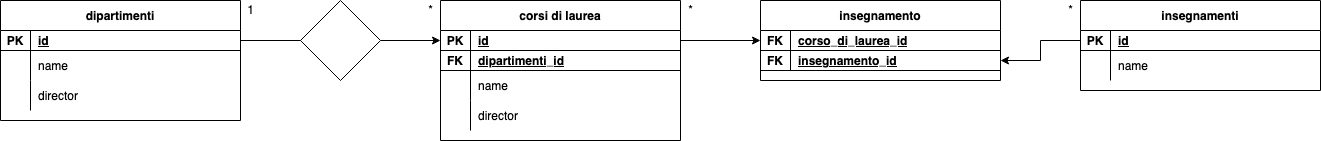

The diagram above was exported from draw.io. Its source (the exported page's mxGraphModel, read from the mxfile embedded in the PNG):
<mxGraphModel dx="1398" dy="674" grid="1" gridSize="10" guides="1" tooltips="1" connect="1" arrows="1" fold="1" page="1" pageScale="1" pageWidth="850" pageHeight="1100" math="0" shadow="0" extFonts="Permanent Marker^https://fonts.googleapis.com/css?family=Permanent+Marker">
  <root>
    <mxCell id="0" />
    <mxCell id="1" parent="0" />
    <mxCell id="UyLgI81GVn8td4IzQtl2-1" value="dipartimenti" style="shape=table;startSize=30;container=1;collapsible=1;childLayout=tableLayout;fixedRows=1;rowLines=0;fontStyle=1;align=center;resizeLast=1;" vertex="1" parent="1">
      <mxGeometry x="120" y="640" width="240" height="120" as="geometry" />
    </mxCell>
    <mxCell id="UyLgI81GVn8td4IzQtl2-2" value="" style="shape=partialRectangle;collapsible=0;dropTarget=0;pointerEvents=0;fillColor=none;points=[[0,0.5],[1,0.5]];portConstraint=eastwest;top=0;left=0;right=0;bottom=1;" vertex="1" parent="UyLgI81GVn8td4IzQtl2-1">
      <mxGeometry y="30" width="240" height="20" as="geometry" />
    </mxCell>
    <mxCell id="UyLgI81GVn8td4IzQtl2-3" value="PK" style="shape=partialRectangle;overflow=hidden;connectable=0;fillColor=none;top=0;left=0;bottom=0;right=0;fontStyle=1;" vertex="1" parent="UyLgI81GVn8td4IzQtl2-2">
      <mxGeometry width="30" height="20" as="geometry">
        <mxRectangle width="30" height="20" as="alternateBounds" />
      </mxGeometry>
    </mxCell>
    <mxCell id="UyLgI81GVn8td4IzQtl2-4" value="id" style="shape=partialRectangle;overflow=hidden;connectable=0;fillColor=none;top=0;left=0;bottom=0;right=0;align=left;spacingLeft=6;fontStyle=5;" vertex="1" parent="UyLgI81GVn8td4IzQtl2-2">
      <mxGeometry x="30" width="210" height="20" as="geometry">
        <mxRectangle width="210" height="20" as="alternateBounds" />
      </mxGeometry>
    </mxCell>
    <mxCell id="UyLgI81GVn8td4IzQtl2-5" value="" style="shape=partialRectangle;collapsible=0;dropTarget=0;pointerEvents=0;fillColor=none;points=[[0,0.5],[1,0.5]];portConstraint=eastwest;top=0;left=0;right=0;bottom=0;" vertex="1" parent="UyLgI81GVn8td4IzQtl2-1">
      <mxGeometry y="50" width="240" height="30" as="geometry" />
    </mxCell>
    <mxCell id="UyLgI81GVn8td4IzQtl2-6" value="" style="shape=partialRectangle;overflow=hidden;connectable=0;fillColor=none;top=0;left=0;bottom=0;right=0;" vertex="1" parent="UyLgI81GVn8td4IzQtl2-5">
      <mxGeometry width="30" height="30" as="geometry">
        <mxRectangle width="30" height="30" as="alternateBounds" />
      </mxGeometry>
    </mxCell>
    <mxCell id="UyLgI81GVn8td4IzQtl2-7" value="name" style="shape=partialRectangle;overflow=hidden;connectable=0;fillColor=none;top=0;left=0;bottom=0;right=0;align=left;spacingLeft=6;" vertex="1" parent="UyLgI81GVn8td4IzQtl2-5">
      <mxGeometry x="30" width="210" height="30" as="geometry">
        <mxRectangle width="210" height="30" as="alternateBounds" />
      </mxGeometry>
    </mxCell>
    <mxCell id="UyLgI81GVn8td4IzQtl2-36" value="" style="shape=partialRectangle;collapsible=0;dropTarget=0;pointerEvents=0;fillColor=none;points=[[0,0.5],[1,0.5]];portConstraint=eastwest;top=0;left=0;right=0;bottom=0;" vertex="1" parent="UyLgI81GVn8td4IzQtl2-1">
      <mxGeometry y="80" width="240" height="30" as="geometry" />
    </mxCell>
    <mxCell id="UyLgI81GVn8td4IzQtl2-37" value="" style="shape=partialRectangle;overflow=hidden;connectable=0;fillColor=none;top=0;left=0;bottom=0;right=0;" vertex="1" parent="UyLgI81GVn8td4IzQtl2-36">
      <mxGeometry width="30" height="30" as="geometry">
        <mxRectangle width="30" height="30" as="alternateBounds" />
      </mxGeometry>
    </mxCell>
    <mxCell id="UyLgI81GVn8td4IzQtl2-38" value="director" style="shape=partialRectangle;overflow=hidden;connectable=0;fillColor=none;top=0;left=0;bottom=0;right=0;align=left;spacingLeft=6;" vertex="1" parent="UyLgI81GVn8td4IzQtl2-36">
      <mxGeometry x="30" width="210" height="30" as="geometry">
        <mxRectangle width="210" height="30" as="alternateBounds" />
      </mxGeometry>
    </mxCell>
    <mxCell id="UyLgI81GVn8td4IzQtl2-8" value="corsi di laurea" style="shape=table;startSize=30;container=1;collapsible=1;childLayout=tableLayout;fixedRows=1;rowLines=0;fontStyle=1;align=center;resizeLast=1;" vertex="1" parent="1">
      <mxGeometry x="560" y="640" width="240" height="140" as="geometry" />
    </mxCell>
    <mxCell id="UyLgI81GVn8td4IzQtl2-9" value="" style="shape=partialRectangle;collapsible=0;dropTarget=0;pointerEvents=0;fillColor=none;points=[[0,0.5],[1,0.5]];portConstraint=eastwest;top=0;left=0;right=0;bottom=1;" vertex="1" parent="UyLgI81GVn8td4IzQtl2-8">
      <mxGeometry y="30" width="240" height="20" as="geometry" />
    </mxCell>
    <mxCell id="UyLgI81GVn8td4IzQtl2-10" value="PK" style="shape=partialRectangle;overflow=hidden;connectable=0;fillColor=none;top=0;left=0;bottom=0;right=0;fontStyle=1;" vertex="1" parent="UyLgI81GVn8td4IzQtl2-9">
      <mxGeometry width="30" height="20" as="geometry">
        <mxRectangle width="30" height="20" as="alternateBounds" />
      </mxGeometry>
    </mxCell>
    <mxCell id="UyLgI81GVn8td4IzQtl2-11" value="id " style="shape=partialRectangle;overflow=hidden;connectable=0;fillColor=none;top=0;left=0;bottom=0;right=0;align=left;spacingLeft=6;fontStyle=5;" vertex="1" parent="UyLgI81GVn8td4IzQtl2-9">
      <mxGeometry x="30" width="210" height="20" as="geometry">
        <mxRectangle width="210" height="20" as="alternateBounds" />
      </mxGeometry>
    </mxCell>
    <mxCell id="UyLgI81GVn8td4IzQtl2-60" value="" style="shape=partialRectangle;collapsible=0;dropTarget=0;pointerEvents=0;fillColor=none;points=[[0,0.5],[1,0.5]];portConstraint=eastwest;top=0;left=0;right=0;bottom=1;" vertex="1" parent="UyLgI81GVn8td4IzQtl2-8">
      <mxGeometry y="50" width="240" height="20" as="geometry" />
    </mxCell>
    <mxCell id="UyLgI81GVn8td4IzQtl2-61" value="FK" style="shape=partialRectangle;overflow=hidden;connectable=0;fillColor=none;top=0;left=0;bottom=0;right=0;fontStyle=1;" vertex="1" parent="UyLgI81GVn8td4IzQtl2-60">
      <mxGeometry width="30" height="20" as="geometry">
        <mxRectangle width="30" height="20" as="alternateBounds" />
      </mxGeometry>
    </mxCell>
    <mxCell id="UyLgI81GVn8td4IzQtl2-62" value="dipartimenti_id" style="shape=partialRectangle;overflow=hidden;connectable=0;fillColor=none;top=0;left=0;bottom=0;right=0;align=left;spacingLeft=6;fontStyle=5;" vertex="1" parent="UyLgI81GVn8td4IzQtl2-60">
      <mxGeometry x="30" width="210" height="20" as="geometry">
        <mxRectangle width="210" height="20" as="alternateBounds" />
      </mxGeometry>
    </mxCell>
    <mxCell id="UyLgI81GVn8td4IzQtl2-12" value="" style="shape=partialRectangle;collapsible=0;dropTarget=0;pointerEvents=0;fillColor=none;points=[[0,0.5],[1,0.5]];portConstraint=eastwest;top=0;left=0;right=0;bottom=0;" vertex="1" parent="UyLgI81GVn8td4IzQtl2-8">
      <mxGeometry y="70" width="240" height="30" as="geometry" />
    </mxCell>
    <mxCell id="UyLgI81GVn8td4IzQtl2-13" value="" style="shape=partialRectangle;overflow=hidden;connectable=0;fillColor=none;top=0;left=0;bottom=0;right=0;" vertex="1" parent="UyLgI81GVn8td4IzQtl2-12">
      <mxGeometry width="30" height="30" as="geometry">
        <mxRectangle width="30" height="30" as="alternateBounds" />
      </mxGeometry>
    </mxCell>
    <mxCell id="UyLgI81GVn8td4IzQtl2-14" value="name" style="shape=partialRectangle;overflow=hidden;connectable=0;fillColor=none;top=0;left=0;bottom=0;right=0;align=left;spacingLeft=6;" vertex="1" parent="UyLgI81GVn8td4IzQtl2-12">
      <mxGeometry x="30" width="210" height="30" as="geometry">
        <mxRectangle width="210" height="30" as="alternateBounds" />
      </mxGeometry>
    </mxCell>
    <mxCell id="UyLgI81GVn8td4IzQtl2-92" value="" style="shape=partialRectangle;collapsible=0;dropTarget=0;pointerEvents=0;fillColor=none;points=[[0,0.5],[1,0.5]];portConstraint=eastwest;top=0;left=0;right=0;bottom=0;" vertex="1" parent="UyLgI81GVn8td4IzQtl2-8">
      <mxGeometry y="100" width="240" height="30" as="geometry" />
    </mxCell>
    <mxCell id="UyLgI81GVn8td4IzQtl2-93" value="" style="shape=partialRectangle;overflow=hidden;connectable=0;fillColor=none;top=0;left=0;bottom=0;right=0;" vertex="1" parent="UyLgI81GVn8td4IzQtl2-92">
      <mxGeometry width="30" height="30" as="geometry">
        <mxRectangle width="30" height="30" as="alternateBounds" />
      </mxGeometry>
    </mxCell>
    <mxCell id="UyLgI81GVn8td4IzQtl2-94" value="director" style="shape=partialRectangle;overflow=hidden;connectable=0;fillColor=none;top=0;left=0;bottom=0;right=0;align=left;spacingLeft=6;" vertex="1" parent="UyLgI81GVn8td4IzQtl2-92">
      <mxGeometry x="30" width="210" height="30" as="geometry">
        <mxRectangle width="210" height="30" as="alternateBounds" />
      </mxGeometry>
    </mxCell>
    <mxCell id="UyLgI81GVn8td4IzQtl2-53" style="edgeStyle=orthogonalEdgeStyle;rounded=0;orthogonalLoop=1;jettySize=auto;html=1;startArrow=none;" edge="1" parent="1" source="UyLgI81GVn8td4IzQtl2-54" target="UyLgI81GVn8td4IzQtl2-9">
      <mxGeometry relative="1" as="geometry" />
    </mxCell>
    <mxCell id="UyLgI81GVn8td4IzQtl2-54" value="" style="rhombus;whiteSpace=wrap;html=1;" vertex="1" parent="1">
      <mxGeometry x="420" y="640" width="80" height="80" as="geometry" />
    </mxCell>
    <mxCell id="UyLgI81GVn8td4IzQtl2-55" value="" style="edgeStyle=orthogonalEdgeStyle;rounded=0;orthogonalLoop=1;jettySize=auto;html=1;endArrow=none;" edge="1" parent="1" source="UyLgI81GVn8td4IzQtl2-2" target="UyLgI81GVn8td4IzQtl2-54">
      <mxGeometry relative="1" as="geometry">
        <mxPoint x="360" y="685" as="sourcePoint" />
        <mxPoint x="560" y="685" as="targetPoint" />
      </mxGeometry>
    </mxCell>
    <mxCell id="UyLgI81GVn8td4IzQtl2-58" value="1" style="text;html=1;align=center;verticalAlign=middle;resizable=0;points=[];autosize=1;strokeColor=none;fillColor=none;" vertex="1" parent="1">
      <mxGeometry x="360" y="640" width="20" height="20" as="geometry" />
    </mxCell>
    <mxCell id="UyLgI81GVn8td4IzQtl2-59" value="*" style="text;html=1;align=center;verticalAlign=middle;resizable=0;points=[];autosize=1;strokeColor=none;fillColor=none;" vertex="1" parent="1">
      <mxGeometry x="540" y="640" width="20" height="20" as="geometry" />
    </mxCell>
    <mxCell id="UyLgI81GVn8td4IzQtl2-63" value="insegnamenti" style="shape=table;startSize=30;container=1;collapsible=1;childLayout=tableLayout;fixedRows=1;rowLines=0;fontStyle=1;align=center;resizeLast=1;" vertex="1" parent="1">
      <mxGeometry x="1200" y="640" width="240" height="90" as="geometry" />
    </mxCell>
    <mxCell id="UyLgI81GVn8td4IzQtl2-64" value="" style="shape=partialRectangle;collapsible=0;dropTarget=0;pointerEvents=0;fillColor=none;points=[[0,0.5],[1,0.5]];portConstraint=eastwest;top=0;left=0;right=0;bottom=1;" vertex="1" parent="UyLgI81GVn8td4IzQtl2-63">
      <mxGeometry y="30" width="240" height="20" as="geometry" />
    </mxCell>
    <mxCell id="UyLgI81GVn8td4IzQtl2-65" value="PK" style="shape=partialRectangle;overflow=hidden;connectable=0;fillColor=none;top=0;left=0;bottom=0;right=0;fontStyle=1;" vertex="1" parent="UyLgI81GVn8td4IzQtl2-64">
      <mxGeometry width="30" height="20" as="geometry">
        <mxRectangle width="30" height="20" as="alternateBounds" />
      </mxGeometry>
    </mxCell>
    <mxCell id="UyLgI81GVn8td4IzQtl2-66" value="id " style="shape=partialRectangle;overflow=hidden;connectable=0;fillColor=none;top=0;left=0;bottom=0;right=0;align=left;spacingLeft=6;fontStyle=5;" vertex="1" parent="UyLgI81GVn8td4IzQtl2-64">
      <mxGeometry x="30" width="210" height="20" as="geometry">
        <mxRectangle width="210" height="20" as="alternateBounds" />
      </mxGeometry>
    </mxCell>
    <mxCell id="UyLgI81GVn8td4IzQtl2-70" value="" style="shape=partialRectangle;collapsible=0;dropTarget=0;pointerEvents=0;fillColor=none;points=[[0,0.5],[1,0.5]];portConstraint=eastwest;top=0;left=0;right=0;bottom=0;" vertex="1" parent="UyLgI81GVn8td4IzQtl2-63">
      <mxGeometry y="50" width="240" height="30" as="geometry" />
    </mxCell>
    <mxCell id="UyLgI81GVn8td4IzQtl2-71" value="" style="shape=partialRectangle;overflow=hidden;connectable=0;fillColor=none;top=0;left=0;bottom=0;right=0;" vertex="1" parent="UyLgI81GVn8td4IzQtl2-70">
      <mxGeometry width="30" height="30" as="geometry">
        <mxRectangle width="30" height="30" as="alternateBounds" />
      </mxGeometry>
    </mxCell>
    <mxCell id="UyLgI81GVn8td4IzQtl2-72" value="name" style="shape=partialRectangle;overflow=hidden;connectable=0;fillColor=none;top=0;left=0;bottom=0;right=0;align=left;spacingLeft=6;" vertex="1" parent="UyLgI81GVn8td4IzQtl2-70">
      <mxGeometry x="30" width="210" height="30" as="geometry">
        <mxRectangle width="210" height="30" as="alternateBounds" />
      </mxGeometry>
    </mxCell>
    <mxCell id="UyLgI81GVn8td4IzQtl2-75" value="insegnamento" style="shape=table;startSize=30;container=1;collapsible=1;childLayout=tableLayout;fixedRows=1;rowLines=0;fontStyle=1;align=center;resizeLast=1;" vertex="1" parent="1">
      <mxGeometry x="880" y="640" width="240" height="80" as="geometry" />
    </mxCell>
    <mxCell id="UyLgI81GVn8td4IzQtl2-76" value="" style="shape=partialRectangle;collapsible=0;dropTarget=0;pointerEvents=0;fillColor=none;points=[[0,0.5],[1,0.5]];portConstraint=eastwest;top=0;left=0;right=0;bottom=1;" vertex="1" parent="UyLgI81GVn8td4IzQtl2-75">
      <mxGeometry y="30" width="240" height="20" as="geometry" />
    </mxCell>
    <mxCell id="UyLgI81GVn8td4IzQtl2-77" value="FK" style="shape=partialRectangle;overflow=hidden;connectable=0;fillColor=none;top=0;left=0;bottom=0;right=0;fontStyle=1;" vertex="1" parent="UyLgI81GVn8td4IzQtl2-76">
      <mxGeometry width="30" height="20" as="geometry">
        <mxRectangle width="30" height="20" as="alternateBounds" />
      </mxGeometry>
    </mxCell>
    <mxCell id="UyLgI81GVn8td4IzQtl2-78" value="corso_di_laurea_id" style="shape=partialRectangle;overflow=hidden;connectable=0;fillColor=none;top=0;left=0;bottom=0;right=0;align=left;spacingLeft=6;fontStyle=5;" vertex="1" parent="UyLgI81GVn8td4IzQtl2-76">
      <mxGeometry x="30" width="210" height="20" as="geometry">
        <mxRectangle width="210" height="20" as="alternateBounds" />
      </mxGeometry>
    </mxCell>
    <mxCell id="UyLgI81GVn8td4IzQtl2-79" value="" style="shape=partialRectangle;collapsible=0;dropTarget=0;pointerEvents=0;fillColor=none;points=[[0,0.5],[1,0.5]];portConstraint=eastwest;top=0;left=0;right=0;bottom=1;" vertex="1" parent="UyLgI81GVn8td4IzQtl2-75">
      <mxGeometry y="50" width="240" height="20" as="geometry" />
    </mxCell>
    <mxCell id="UyLgI81GVn8td4IzQtl2-80" value="FK" style="shape=partialRectangle;overflow=hidden;connectable=0;fillColor=none;top=0;left=0;bottom=0;right=0;fontStyle=1;" vertex="1" parent="UyLgI81GVn8td4IzQtl2-79">
      <mxGeometry width="30" height="20" as="geometry">
        <mxRectangle width="30" height="20" as="alternateBounds" />
      </mxGeometry>
    </mxCell>
    <mxCell id="UyLgI81GVn8td4IzQtl2-81" value="insegnamento_id" style="shape=partialRectangle;overflow=hidden;connectable=0;fillColor=none;top=0;left=0;bottom=0;right=0;align=left;spacingLeft=6;fontStyle=5;" vertex="1" parent="UyLgI81GVn8td4IzQtl2-79">
      <mxGeometry x="30" width="210" height="20" as="geometry">
        <mxRectangle width="210" height="20" as="alternateBounds" />
      </mxGeometry>
    </mxCell>
    <mxCell id="UyLgI81GVn8td4IzQtl2-86" style="edgeStyle=orthogonalEdgeStyle;rounded=0;orthogonalLoop=1;jettySize=auto;html=1;exitX=1;exitY=0.5;exitDx=0;exitDy=0;entryX=0;entryY=0.5;entryDx=0;entryDy=0;" edge="1" parent="1" source="UyLgI81GVn8td4IzQtl2-9" target="UyLgI81GVn8td4IzQtl2-76">
      <mxGeometry relative="1" as="geometry" />
    </mxCell>
    <mxCell id="UyLgI81GVn8td4IzQtl2-87" style="edgeStyle=orthogonalEdgeStyle;rounded=0;orthogonalLoop=1;jettySize=auto;html=1;entryX=1;entryY=0.5;entryDx=0;entryDy=0;" edge="1" parent="1" source="UyLgI81GVn8td4IzQtl2-64" target="UyLgI81GVn8td4IzQtl2-79">
      <mxGeometry relative="1" as="geometry" />
    </mxCell>
    <mxCell id="UyLgI81GVn8td4IzQtl2-88" value="*" style="text;html=1;align=center;verticalAlign=middle;resizable=0;points=[];autosize=1;strokeColor=none;fillColor=none;" vertex="1" parent="1">
      <mxGeometry x="800" y="640" width="20" height="20" as="geometry" />
    </mxCell>
    <mxCell id="UyLgI81GVn8td4IzQtl2-89" value="*" style="text;html=1;align=center;verticalAlign=middle;resizable=0;points=[];autosize=1;strokeColor=none;fillColor=none;" vertex="1" parent="1">
      <mxGeometry x="1180" y="640" width="20" height="20" as="geometry" />
    </mxCell>
  </root>
</mxGraphModel>